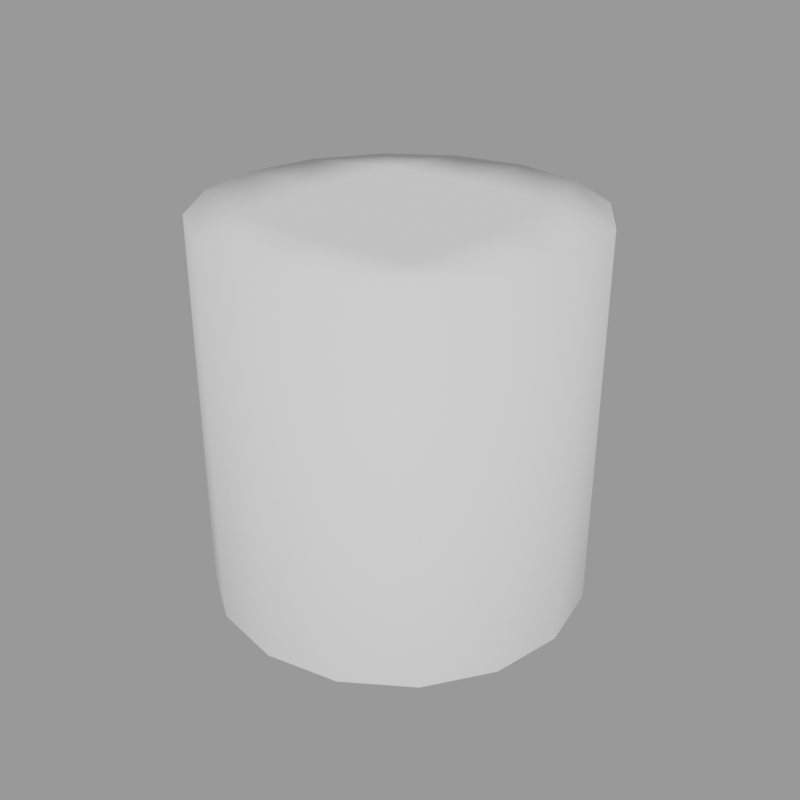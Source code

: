 # Source: cylinder.blend  (saved by Blender 3.3.6; exported with 4.5.12 LTS)
import bpy
from mathutils import Matrix  # noqa: F401  (used for matrix-valued properties, if any)

bpy.ops.wm.read_factory_settings(use_empty=True)
scene = bpy.context.scene
scene.name = 'Scene'

# ---- collections
col_collection = bpy.data.collections.new('Collection'); scene.collection.children.link(col_collection)

# ---- meshes
me_hdri_maker_dome_sky = bpy.data.meshes.new('hdri_maker_dome_sky')
me_hdri_maker_dome_sky.from_pydata([(-8.839, -8.839, 0.0), (8.839, 8.839, 0.0), (8.839, 8.839, 25.0), (8.839, -8.839, 25.0), (0.0, -12.5, 0.0), (0.0, 12.5, 25.0), (-11.55, 4.784, 0.0), (-11.55, -4.784, 25.0), (-4.784, -11.55, 0.0), (-4.784, 11.55, 25.0), (-11.55, -4.784, 0.0), (-11.55, 4.784, 25.0), (-4.784, -11.55, 25.0), (-4.784, 11.55, 0.0), (-8.839, 8.839, 0.0), (8.839, -8.839, 0.0), (-12.5, 0.0, 0.0), (12.5, 0.0, 0.0), (0.0, 12.5, 0.0), (11.55, -4.784, 0.0), (4.784, 11.55, 0.0), (4.784, -11.55, 0.0), (11.55, 4.784, 0.0), (-8.839, 8.839, 25.0), (0.0, -12.5, 25.0), (-8.839, -8.839, 25.0), (-12.5, 0.0, 25.0), (12.5, 0.0, 25.0), (11.55, -4.784, 25.0), (4.784, 11.55, 25.0), (4.784, -11.55, 25.0), (11.55, 4.784, 25.0), (-6.25, -6.554, 25.0), (7.153e-07, -7.175, 25.0), (6.25, -6.554, 25.0), (-6.765, 0.0, 25.0), (0.0, 0.0, 25.0), (6.765, 0.0, 25.0), (-6.25, 6.554, 25.0), (2.384e-07, 7.175, 25.0), (6.25, 6.554, 25.0)], [], [(16, 26, 7, 10), (4, 24, 30, 21), (17, 27, 31, 22), (18, 5, 9, 13), (14, 23, 11, 6), (6, 11, 26, 16), (25, 12, 8, 0), (8, 12, 24, 4), (3, 28, 19, 15), (19, 28, 27, 17), (2, 29, 20, 1), (20, 29, 5, 18), (13, 9, 23, 14), (22, 31, 2, 1), (21, 30, 3, 15), (10, 7, 25, 0), (27, 37, 40, 31), (28, 34, 37, 27), (39, 38, 9, 5), (38, 11, 23, 9), (31, 40, 29, 2), (3, 30, 34, 28), (36, 35, 38, 39), (35, 26, 11, 38), (40, 39, 5, 29), (37, 36, 39, 40), (33, 32, 35, 36), (32, 7, 26, 35), (34, 33, 36, 37), (30, 24, 33, 34), (24, 12, 32, 33), (12, 25, 7, 32)])
me_hdri_maker_dome_sky.polygons.foreach_set('use_smooth', [True] * 32)
_uv = me_hdri_maker_dome_sky.uv_layers.new(name='UVMap')
_uv.uv.foreach_set('vector', [-1.209e-07, -1.912, -1.209e-07, 1.912, -0.9562, 1.912, -0.9562, -1.912, -1.209e-07, -1.912, -1.209e-07, 1.912, 0.9562, 1.912, 0.9562, -1.912, -1.209e-07, -1.912, -1.209e-07, 1.912, 0.9562, 1.912, 0.9562, -1.912, -1.209e-07, -1.912, -1.209e-07, 1.912, -0.9562, 1.912, -0.9562, -1.912, 1.912, -1.912, 1.912, 1.912, 0.9562, 1.912, 0.9562, -1.912, 0.9562, -1.912, 0.9562, 1.912, -1.209e-07, 1.912, -1.209e-07, -1.912, -1.912, 1.912, -0.9562, 1.912, -0.9562, -1.912, -1.912, -1.912, -0.9562, -1.912, -0.9562, 1.912, -1.209e-07, 1.912, -1.209e-07, -1.912, -1.912, 1.912, -0.9562, 1.912, -0.9562, -1.912, -1.912, -1.912, -0.9562, -1.912, -0.9562, 1.912, -1.209e-07, 1.912, -1.209e-07, -1.912, 1.912, 1.912, 0.9562, 1.912, 0.9562, -1.912, 1.912, -1.912, 0.9562, -1.912, 0.9562, 1.912, -1.209e-07, 1.912, -1.209e-07, -1.912, -0.9562, -1.912, -0.9562, 1.912, -1.912, 1.912, -1.912, -1.912, 0.9562, -1.912, 0.9562, 1.912, 1.912, 1.912, 1.912, -1.912, 0.9562, -1.912, 0.9562, 1.912, 1.912, 1.912, 1.912, -1.912, -0.9562, -1.912, -0.9562, 1.912, -1.912, 1.912, -1.912, -1.912, -1.209e-07, -1.912, 0.4098, -1.912, 0.9562, -1.912, 0.9562, -1.912, -0.9562, -1.912, 2.384e-07, -1.912, 0.4098, -1.912, -1.209e-07, -1.912, 0.4098, -1.912, 2.459e-07, -1.912, -0.9562, -1.912, -1.209e-07, -1.912, 2.459e-07, -1.912, 0.9562, -1.912, 1.912, -1.912, -0.9562, -1.912, 0.9562, -1.912, 0.9562, -1.912, 0.9562, -1.912, 1.912, -1.912, 1.912, -1.912, 0.9562, -1.912, 2.384e-07, -1.912, -0.9562, -1.912, -1.209e-07, -1.912, -0.4098, -1.912, 2.459e-07, -1.912, 0.4098, -1.912, -0.4098, -1.912, -1.209e-07, -1.912, 0.9562, -1.912, 2.459e-07, -1.912, 0.9562, -1.912, 0.4098, -1.912, -1.209e-07, -1.912, 0.9562, -1.912, 0.4098, -1.912, -1.209e-07, -1.912, 0.4098, -1.912, 0.9562, -1.912, -0.4098, -1.912, -0.9562, -1.912, -0.4098, -1.912, -1.209e-07, -1.912, -0.9562, -1.912, -0.9562, -1.912, -1.209e-07, -1.912, -0.4098, -1.912, 2.384e-07, -1.912, -0.4098, -1.912, -1.209e-07, -1.912, 0.4098, -1.912, 0.9562, -1.912, -1.209e-07, -1.912, -0.4098, -1.912, 2.384e-07, -1.912, -1.209e-07, -1.912, -0.9562, -1.912, -0.9562, -1.912, -0.4098, -1.912, -0.9562, -1.912, -1.912, -1.912, -0.9562, -1.912, -0.9562, -1.912])
_ca = me_hdri_maker_dome_sky.color_attributes.new('HDRI_MAKER_GROUND', 'BYTE_COLOR', 'CORNER')
_ca.data.foreach_set('color', [0.0, 0.0, 0.0, 1.0, 0.0, 0.0, 0.0, 1.0, 0.0, 0.0, 0.0, 1.0, 0.0, 0.0, 0.0, 1.0, 0.0, 0.0, 0.0, 1.0, 0.0, 0.0, 0.0, 1.0, 0.0, 0.0, 0.0, 1.0, 0.0, 0.0, 0.0, 1.0, 0.0, 0.0, 0.0, 1.0, 0.0, 0.0, 0.0, 1.0, 0.0, 0.0, 0.0, 1.0, 0.0, 0.0, 0.0, 1.0, 0.0, 0.0, 0.0, 1.0, 0.0, 0.0, 0.0, 1.0, 0.0, 0.0, 0.0, 1.0, 0.0, 0.0, 0.0, 1.0, 0.0, 0.0, 0.0, 1.0, 0.0, 0.0, 0.0, 1.0, 0.0, 0.0, 0.0, 1.0, 0.0, 0.0, 0.0, 1.0, 0.0, 0.0, 0.0, 1.0, 0.0, 0.0, 0.0, 1.0, 0.0, 0.0, 0.0, 1.0, 0.0, 0.0, 0.0, 1.0, 0.0, 0.0, 0.0, 1.0, 0.0, 0.0, 0.0, 1.0, 0.0, 0.0, 0.0, 1.0, 0.0, 0.0, 0.0, 1.0, 0.0, 0.0, 0.0, 1.0, 0.0, 0.0, 0.0, 1.0, 0.0, 0.0, 0.0, 1.0, 0.0, 0.0, 0.0, 1.0, 0.0, 0.0, 0.0, 1.0, 0.0, 0.0, 0.0, 1.0, 0.0, 0.0, 0.0, 1.0, 0.0, 0.0, 0.0, 1.0, 0.0, 0.0, 0.0, 1.0, 0.0, 0.0, 0.0, 1.0, 0.0, 0.0, 0.0, 1.0, 0.0, 0.0, 0.0, 1.0, 0.0, 0.0, 0.0, 1.0, 0.0, 0.0, 0.0, 1.0, 0.0, 0.0, 0.0, 1.0, 0.0, 0.0, 0.0, 1.0, 0.0, 0.0, 0.0, 1.0, 0.0, 0.0, 0.0, 1.0, 0.0, 0.0, 0.0, 1.0, 0.0, 0.0, 0.0, 1.0, 0.0, 0.0, 0.0, 1.0, 0.0, 0.0, 0.0, 1.0, 0.0, 0.0, 0.0, 1.0, 0.0, 0.0, 0.0, 1.0, 0.0, 0.0, 0.0, 1.0, 0.0, 0.0, 0.0, 1.0, 0.0, 0.0, 0.0, 1.0, 0.0, 0.0, 0.0, 1.0, 0.0, 0.0, 0.0, 1.0, 0.0, 0.0, 0.0, 1.0, 0.0, 0.0, 0.0, 1.0, 0.0, 0.0, 0.0, 1.0, 0.0, 0.0, 0.0, 1.0, 0.0, 0.0, 0.0, 1.0, 0.0, 0.0, 0.0, 1.0, 0.0, 0.0, 0.0, 1.0, 0.0, 0.0, 0.0, 1.0, 0.0, 0.0, 0.0, 1.0, 0.0, 0.0, 0.0, 1.0, 0.0, 0.0, 0.0, 1.0, 0.0, 0.0, 0.0, 1.0, 0.0, 0.0, 0.0, 1.0, 0.0, 0.0, 0.0, 1.0, 0.0, 0.0, 0.0, 1.0, 0.0, 0.0, 0.0, 1.0, 0.0, 0.0, 0.0, 1.0, 0.0, 0.0, 0.0, 1.0, 0.0, 0.0, 0.0, 1.0, 0.0, 0.0, 0.0, 1.0, 0.0, 0.0, 0.0, 1.0, 0.0, 0.0, 0.0, 1.0, 0.0, 0.0, 0.0, 1.0, 0.0, 0.0, 0.0, 1.0, 0.0, 0.0, 0.0, 1.0, 0.0, 0.0, 0.0, 1.0, 0.0, 0.0, 0.0, 1.0, 0.0, 0.0, 0.0, 1.0, 0.0, 0.0, 0.0, 1.0, 0.0, 0.0, 0.0, 1.0, 0.0, 0.0, 0.0, 1.0, 0.0, 0.0, 0.0, 1.0, 0.0, 0.0, 0.0, 1.0, 0.0, 0.0, 0.0, 1.0, 0.0, 0.0, 0.0, 1.0, 0.0, 0.0, 0.0, 1.0, 0.0, 0.0, 0.0, 1.0, 0.0, 0.0, 0.0, 1.0, 0.0, 0.0, 0.0, 1.0, 0.0, 0.0, 0.0, 1.0, 0.0, 0.0, 0.0, 1.0, 0.0, 0.0, 0.0, 1.0, 0.0, 0.0, 0.0, 1.0, 0.0, 0.0, 0.0, 1.0, 0.0, 0.0, 0.0, 1.0, 0.0, 0.0, 0.0, 1.0, 0.0, 0.0, 0.0, 1.0, 0.0, 0.0, 0.0, 1.0, 0.0, 0.0, 0.0, 1.0, 0.0, 0.0, 0.0, 1.0, 0.0, 0.0, 0.0, 1.0, 0.0, 0.0, 0.0, 1.0, 0.0, 0.0, 0.0, 1.0, 0.0, 0.0, 0.0, 1.0, 0.0, 0.0, 0.0, 1.0, 0.0, 0.0, 0.0, 1.0, 0.0, 0.0, 0.0, 1.0, 0.0, 0.0, 0.0, 1.0, 0.0, 0.0, 0.0, 1.0, 0.0, 0.0, 0.0, 1.0, 0.0, 0.0, 0.0, 1.0, 0.0, 0.0, 0.0, 1.0, 0.0, 0.0, 0.0, 1.0, 0.0, 0.0, 0.0, 1.0, 0.0, 0.0, 0.0, 1.0, 0.0, 0.0, 0.0, 1.0, 0.0, 0.0, 0.0, 1.0, 0.0, 0.0, 0.0, 1.0, 0.0, 0.0, 0.0, 1.0, 0.0, 0.0, 0.0, 1.0, 0.0, 0.0, 0.0, 1.0])
me_hdri_maker_dome_sky.materials.append(None)
me_hdri_maker_dome_sky.update()
me_hdri_maker_dome_ground = bpy.data.meshes.new('hdri_maker_dome_ground')
me_hdri_maker_dome_ground.from_pydata([(-8.839, -8.839, 0.0), (8.839, 8.839, 0.0), (0.0, -12.5, 0.0), (-11.55, 4.784, 0.0), (-4.784, -11.55, 0.0), (-11.55, -4.784, 0.0), (-4.784, 11.55, 0.0), (-8.839, 8.839, 0.0), (8.839, -8.839, 0.0), (-12.5, 0.0, 0.0), (12.5, 0.0, 0.0), (0.0, 12.5, 0.0), (11.55, -4.784, 0.0), (4.784, 11.55, 0.0), (4.784, -11.55, 0.0), (11.55, 4.784, 0.0), (-6.25, -6.554, 0.0), (7.153e-07, -7.175, 0.0), (6.25, -6.554, 0.0), (-6.765, 0.0, 0.0), (4.768e-07, 0.0, 0.0), (6.765, 0.0, 0.0), (-6.25, 6.554, 0.0), (2.384e-07, 7.175, 0.0), (6.25, 6.554, 0.0)], [], [(4, 16, 5, 0), (16, 19, 9, 5), (19, 22, 3, 9), (22, 6, 7, 3), (2, 17, 16, 4), (17, 20, 19, 16), (20, 23, 22, 19), (23, 11, 6, 22), (14, 18, 17, 2), (18, 21, 20, 17), (21, 24, 23, 20), (24, 13, 11, 23), (8, 12, 18, 14), (12, 10, 21, 18), (10, 15, 24, 21), (15, 1, 13, 24)])
me_hdri_maker_dome_ground.polygons.foreach_set('use_smooth', [True] * 16)
_uv = me_hdri_maker_dome_ground.uv_layers.new(name='UVMap')
_uv.uv.foreach_set('vector', [-0.9562, -1.912, -0.9562, -1.912, -0.9562, -1.912, -1.912, -1.912, -0.9562, -1.912, -0.4098, -1.912, -1.209e-07, -1.912, -0.9562, -1.912, -0.4098, -1.912, 2.459e-07, -1.912, 0.9562, -1.912, -1.209e-07, -1.912, 2.459e-07, -1.912, -0.9562, -1.912, 1.912, -1.912, 0.9562, -1.912, -1.209e-07, -1.912, -0.4098, -1.912, -0.9562, -1.912, -0.9562, -1.912, -0.4098, -1.912, -1.209e-07, -1.912, -0.4098, -1.912, -0.9562, -1.912, -1.209e-07, -1.912, 0.4098, -1.912, 2.459e-07, -1.912, -0.4098, -1.912, 0.4098, -1.912, -1.209e-07, -1.912, -0.9562, -1.912, 2.459e-07, -1.912, 0.9562, -1.912, 2.384e-07, -1.912, -0.4098, -1.912, -1.209e-07, -1.912, 2.384e-07, -1.912, 0.4098, -1.912, -1.209e-07, -1.912, -0.4098, -1.912, 0.4098, -1.912, 0.9562, -1.912, 0.4098, -1.912, -1.209e-07, -1.912, 0.9562, -1.912, 0.9562, -1.912, -1.209e-07, -1.912, 0.4098, -1.912, 1.912, -1.912, -0.9562, -1.912, 2.384e-07, -1.912, 0.9562, -1.912, -0.9562, -1.912, -1.209e-07, -1.912, 0.4098, -1.912, 2.384e-07, -1.912, -1.209e-07, -1.912, 0.9562, -1.912, 0.9562, -1.912, 0.4098, -1.912, 0.9562, -1.912, 1.912, -1.912, 0.9562, -1.912, 0.9562, -1.912])
_ca = me_hdri_maker_dome_ground.color_attributes.new('HDRI_MAKER_GROUND', 'BYTE_COLOR', 'CORNER')
_ca.data.foreach_set('color', [1.0, 1.0, 1.0, 1.0, 1.0, 1.0, 1.0, 1.0, 1.0, 1.0, 1.0, 1.0, 1.0, 1.0, 1.0, 1.0, 1.0, 1.0, 1.0, 1.0, 1.0, 1.0, 1.0, 1.0, 1.0, 1.0, 1.0, 1.0, 1.0, 1.0, 1.0, 1.0, 1.0, 1.0, 1.0, 1.0, 1.0, 1.0, 1.0, 1.0, 1.0, 1.0, 1.0, 1.0, 1.0, 1.0, 1.0, 1.0, 1.0, 1.0, 1.0, 1.0, 1.0, 1.0, 1.0, 1.0, 1.0, 1.0, 1.0, 1.0, 1.0, 1.0, 1.0, 1.0, 1.0, 1.0, 1.0, 1.0, 1.0, 1.0, 1.0, 1.0, 1.0, 1.0, 1.0, 1.0, 1.0, 1.0, 1.0, 1.0, 1.0, 1.0, 1.0, 1.0, 1.0, 1.0, 1.0, 1.0, 1.0, 1.0, 1.0, 1.0, 1.0, 1.0, 1.0, 1.0, 1.0, 1.0, 1.0, 1.0, 1.0, 1.0, 1.0, 1.0, 1.0, 1.0, 1.0, 1.0, 1.0, 1.0, 1.0, 1.0, 1.0, 1.0, 1.0, 1.0, 1.0, 1.0, 1.0, 1.0, 1.0, 1.0, 1.0, 1.0, 1.0, 1.0, 1.0, 1.0, 1.0, 1.0, 1.0, 1.0, 1.0, 1.0, 1.0, 1.0, 1.0, 1.0, 1.0, 1.0, 1.0, 1.0, 1.0, 1.0, 1.0, 1.0, 1.0, 1.0, 1.0, 1.0, 1.0, 1.0, 1.0, 1.0, 1.0, 1.0, 1.0, 1.0, 1.0, 1.0, 1.0, 1.0, 1.0, 1.0, 1.0, 1.0, 1.0, 1.0, 1.0, 1.0, 1.0, 1.0, 1.0, 1.0, 1.0, 1.0, 1.0, 1.0, 1.0, 1.0, 1.0, 1.0, 1.0, 1.0, 1.0, 1.0, 1.0, 1.0, 1.0, 1.0, 1.0, 1.0, 1.0, 1.0, 1.0, 1.0, 1.0, 1.0, 1.0, 1.0, 1.0, 1.0, 1.0, 1.0, 1.0, 1.0, 1.0, 1.0, 1.0, 1.0, 1.0, 1.0, 1.0, 1.0, 1.0, 1.0, 1.0, 1.0, 1.0, 1.0, 1.0, 1.0, 1.0, 1.0, 1.0, 1.0, 1.0, 1.0, 1.0, 1.0, 1.0, 1.0, 1.0, 1.0, 1.0, 1.0, 1.0, 1.0, 1.0, 1.0, 1.0, 1.0, 1.0, 1.0, 1.0, 1.0, 1.0, 1.0, 1.0, 1.0, 1.0, 1.0, 1.0, 1.0, 1.0, 1.0])
me_hdri_maker_dome_ground.materials.append(None)
me_hdri_maker_dome_ground.update()

# ---- objects
ob_hdri_maker_dome_sky = bpy.data.objects.new('hdri_maker_dome_sky', me_hdri_maker_dome_sky)
ob_hdri_maker_dome_ground = bpy.data.objects.new('hdri_maker_dome_ground', me_hdri_maker_dome_ground)

# ---- transforms, parenting, visibility, modifiers, constraints
ob_hdri_maker_dome_sky.location = (0.0, 0.0, 0.0)
ob_hdri_maker_dome_sky.lock_location = (True, True, True)
ob_hdri_maker_dome_sky.lock_rotation = (True, True, True)
ob_hdri_maker_dome_sky.lock_scale = (True, True, True)
_vg = ob_hdri_maker_dome_sky.vertex_groups.new(name='Side 0')
_vg = ob_hdri_maker_dome_sky.vertex_groups.new(name='Side 1')
_vg = ob_hdri_maker_dome_sky.vertex_groups.new(name='Side 2')
_vg = ob_hdri_maker_dome_sky.vertex_groups.new(name='Side 3')
_vg = ob_hdri_maker_dome_sky.vertex_groups.new(name='Side 4')
_vg = ob_hdri_maker_dome_sky.vertex_groups.new(name='Side 5')
_vg = ob_hdri_maker_dome_sky.vertex_groups.new(name='Side 6')
_vg = ob_hdri_maker_dome_sky.vertex_groups.new(name='Side 7')
_vg = ob_hdri_maker_dome_sky.vertex_groups.new(name='Side 8')
_vg = ob_hdri_maker_dome_sky.vertex_groups.new(name='Side 9')
_vg = ob_hdri_maker_dome_sky.vertex_groups.new(name='Side 10')
_vg = ob_hdri_maker_dome_sky.vertex_groups.new(name='Side 11')
_vg = ob_hdri_maker_dome_sky.vertex_groups.new(name='Side 12')
_vg = ob_hdri_maker_dome_sky.vertex_groups.new(name='Side 13')
_vg = ob_hdri_maker_dome_sky.vertex_groups.new(name='SIde 14')
_vg = ob_hdri_maker_dome_sky.vertex_groups.new(name='Side 15')
_vg = ob_hdri_maker_dome_sky.vertex_groups.new(name='Plane 0')
_vg = ob_hdri_maker_dome_sky.vertex_groups.new(name='Plane 1')
_vg = ob_hdri_maker_dome_sky.vertex_groups.new(name='Plane 2')
_vg = ob_hdri_maker_dome_sky.vertex_groups.new(name='Plane 3')
_vg = ob_hdri_maker_dome_sky.vertex_groups.new(name='Plane 4')
_vg = ob_hdri_maker_dome_sky.vertex_groups.new(name='Plane 5')
_vg = ob_hdri_maker_dome_sky.vertex_groups.new(name='Plane 6')
_vg = ob_hdri_maker_dome_sky.vertex_groups.new(name='Plane 7')
_vg = ob_hdri_maker_dome_sky.vertex_groups.new(name='Top')
_vg = ob_hdri_maker_dome_sky.vertex_groups.new(name='Sky')
ob_hdri_maker_dome_ground.location = (0.0, 0.0, 0.0)
ob_hdri_maker_dome_ground.lock_location = (True, True, True)
ob_hdri_maker_dome_ground.lock_rotation = (True, True, True)
ob_hdri_maker_dome_ground.lock_scale = (True, True, True)
_vg = ob_hdri_maker_dome_ground.vertex_groups.new(name='Side 0')
_vg = ob_hdri_maker_dome_ground.vertex_groups.new(name='Side 1')
_vg = ob_hdri_maker_dome_ground.vertex_groups.new(name='Side 2')
_vg = ob_hdri_maker_dome_ground.vertex_groups.new(name='Side 3')
_vg = ob_hdri_maker_dome_ground.vertex_groups.new(name='Side 4')
_vg = ob_hdri_maker_dome_ground.vertex_groups.new(name='Side 5')
_vg = ob_hdri_maker_dome_ground.vertex_groups.new(name='Side 6')
_vg = ob_hdri_maker_dome_ground.vertex_groups.new(name='Side 7')
_vg = ob_hdri_maker_dome_ground.vertex_groups.new(name='Side 8')
_vg = ob_hdri_maker_dome_ground.vertex_groups.new(name='Side 9')
_vg = ob_hdri_maker_dome_ground.vertex_groups.new(name='Side 10')
_vg = ob_hdri_maker_dome_ground.vertex_groups.new(name='Side 11')
_vg = ob_hdri_maker_dome_ground.vertex_groups.new(name='Side 12')
_vg = ob_hdri_maker_dome_ground.vertex_groups.new(name='Side 13')
_vg = ob_hdri_maker_dome_ground.vertex_groups.new(name='SIde 14')
_vg = ob_hdri_maker_dome_ground.vertex_groups.new(name='Side 15')
_vg = ob_hdri_maker_dome_ground.vertex_groups.new(name='Plane 0')
_vg = ob_hdri_maker_dome_ground.vertex_groups.new(name='Plane 1')
_vg = ob_hdri_maker_dome_ground.vertex_groups.new(name='Plane 2')
_vg = ob_hdri_maker_dome_ground.vertex_groups.new(name='Plane 3')
_vg = ob_hdri_maker_dome_ground.vertex_groups.new(name='Plane 4')
_vg = ob_hdri_maker_dome_ground.vertex_groups.new(name='Plane 5')
_vg = ob_hdri_maker_dome_ground.vertex_groups.new(name='Plane 6')
_vg = ob_hdri_maker_dome_ground.vertex_groups.new(name='Plane 7')
_vg = ob_hdri_maker_dome_ground.vertex_groups.new(name='Ground')

# ---- collection membership
col_collection.objects.link(ob_hdri_maker_dome_sky)
col_collection.objects.link(ob_hdri_maker_dome_ground)

# ---- scene / render settings (as saved in the file)
scene.frame_start = 1; scene.frame_end = 250; scene.frame_set(37)
scene.render.engine = 'BLENDER_EEVEE_NEXT'
scene.render.resolution_x = 512
scene.render.resolution_y = 512
scene.cycles.sampling_pattern = 'TABULATED_SOBOL'
scene.cycles.use_light_tree = False
scene.eevee.taa_samples = 256
scene.eevee.volumetric_end = 1000.0
scene.eevee.volumetric_tile_size = '16'
scene.eevee.volumetric_samples = 256
scene.eevee.use_volumetric_shadows = True
scene.eevee.use_gtao = True
scene.eevee.use_raytracing = True
scene.view_settings.view_transform = 'Filmic'
bpy.context.view_layer.update()

# ---- added for rendering (the .blend has no active camera and no usable light): camera, sun + grey world if the file has none
cam_auto = bpy.data.cameras.new('AutoCamera')
cam_auto.lens = 50.0
cam_auto.sensor_width = 36.0
cam_auto.clip_end = 1000.0
ob_auto_camera = bpy.data.objects.new('AutoCamera', cam_auto)
scene.collection.objects.link(ob_auto_camera)
ob_auto_camera.location = (40.0634, -48.0761, 44.5507)
ob_auto_camera.rotation_euler = (1.09748, -7.21219e-08, 0.694738)
scene.camera = ob_auto_camera
light_auto_sun = bpy.data.lights.new('AutoSun', 'SUN')
light_auto_sun.energy = 3.0
light_auto_sun.angle = 0.0523599
ob_auto_sun = bpy.data.objects.new('AutoSun', light_auto_sun)
scene.collection.objects.link(ob_auto_sun)
ob_auto_sun.rotation_euler = (0.872665, 0.174533, 0.523599)
if scene.world is None:
    world_auto = bpy.data.worlds.new('AutoWorld')
    world_auto.color = (0.3, 0.3, 0.3)
    scene.world = world_auto
bpy.context.view_layer.update()
